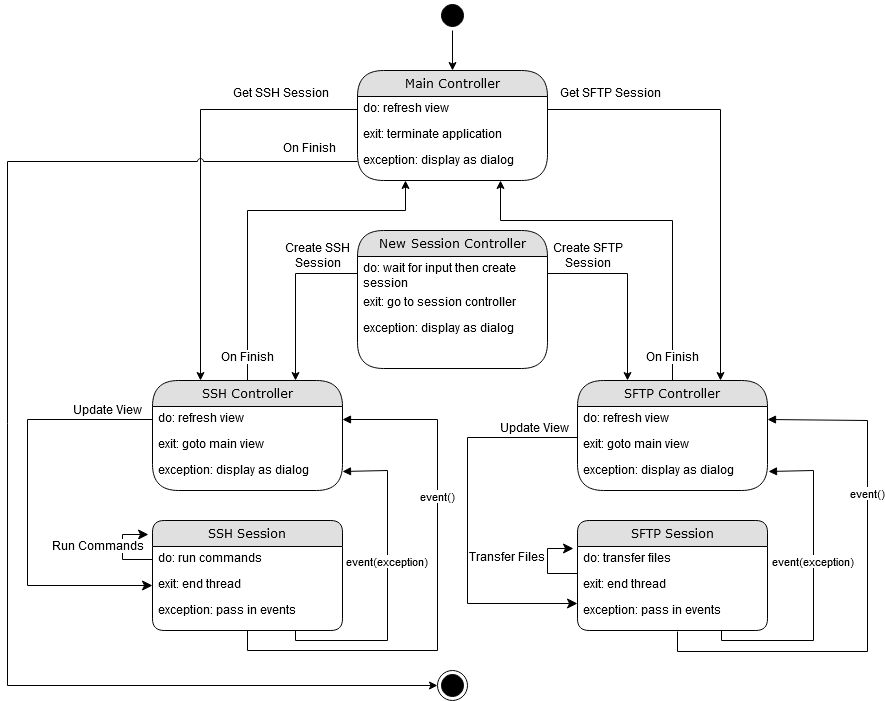

The diagram above was exported from draw.io. Its source (the exported page's mxGraphModel, read from the mxfile embedded in the PNG):
<mxGraphModel dx="1408" dy="795" grid="1" gridSize="10" guides="1" tooltips="1" connect="1" arrows="1" fold="1" page="1" pageScale="1" pageWidth="1100" pageHeight="850" background="#ffffff" math="0" shadow="0">
  <root>
    <mxCell id="0" />
    <mxCell id="1" parent="0" />
    <mxCell id="21ea969265ad0168-6" value="&lt;div&gt;SSH Session&lt;/div&gt;" style="swimlane;html=1;fontStyle=0;childLayout=stackLayout;horizontal=1;startSize=26;fillColor=#e0e0e0;horizontalStack=0;resizeParent=1;resizeLast=0;collapsible=1;marginBottom=0;swimlaneFillColor=#ffffff;align=center;rounded=1;shadow=0;comic=0;labelBackgroundColor=none;strokeWidth=1;fontFamily=Verdana;fontSize=12" parent="1" vertex="1">
      <mxGeometry x="165" y="590" width="190" height="110" as="geometry" />
    </mxCell>
    <mxCell id="21ea969265ad0168-7" value="do: run commands " style="text;html=1;strokeColor=none;fillColor=none;spacingLeft=4;spacingRight=4;whiteSpace=wrap;overflow=hidden;rotatable=0;points=[[0,0.5],[1,0.5]];portConstraint=eastwest;" parent="21ea969265ad0168-6" vertex="1">
      <mxGeometry y="26" width="190" height="26" as="geometry" />
    </mxCell>
    <mxCell id="eQEJS67EnUOZtj_GsuUe-1" value="exit: end thread" style="text;html=1;strokeColor=none;fillColor=none;spacingLeft=4;spacingRight=4;whiteSpace=wrap;overflow=hidden;rotatable=0;points=[[0,0.5],[1,0.5]];portConstraint=eastwest;" vertex="1" parent="21ea969265ad0168-6">
      <mxGeometry y="52" width="190" height="26" as="geometry" />
    </mxCell>
    <mxCell id="eQEJS67EnUOZtj_GsuUe-6" value="exception: pass in events" style="text;html=1;strokeColor=none;fillColor=none;spacingLeft=4;spacingRight=4;whiteSpace=wrap;overflow=hidden;rotatable=0;points=[[0,0.5],[1,0.5]];portConstraint=eastwest;" vertex="1" parent="21ea969265ad0168-6">
      <mxGeometry y="78" width="190" height="26" as="geometry" />
    </mxCell>
    <mxCell id="21ea969265ad0168-41" style="edgeStyle=orthogonalEdgeStyle;html=1;exitX=0;exitY=0.5;labelBackgroundColor=none;startFill=0;startSize=8;endFill=1;endSize=8;fontFamily=Verdana;fontSize=12;rounded=0;exitDx=0;exitDy=0;entryX=-0.021;entryY=0.127;entryDx=0;entryDy=0;entryPerimeter=0;" parent="21ea969265ad0168-6" source="21ea969265ad0168-7" target="21ea969265ad0168-6" edge="1">
      <mxGeometry relative="1" as="geometry">
        <mxPoint x="250" y="230" as="sourcePoint" />
        <mxPoint x="-40" y="70" as="targetPoint" />
        <Array as="points">
          <mxPoint x="-30" y="39" />
          <mxPoint x="-30" y="14" />
        </Array>
      </mxGeometry>
    </mxCell>
    <mxCell id="eQEJS67EnUOZtj_GsuUe-32" value="Run Commands" style="text;html=1;align=center;verticalAlign=middle;resizable=0;points=[];;labelBackgroundColor=#ffffff;" vertex="1" connectable="0" parent="21ea969265ad0168-41">
      <mxGeometry x="0.3086" relative="1" as="geometry">
        <mxPoint x="-25" y="10" as="offset" />
      </mxGeometry>
    </mxCell>
    <mxCell id="eQEJS67EnUOZtj_GsuUe-7" value="&lt;div&gt;SFTP Session&lt;/div&gt;" style="swimlane;html=1;fontStyle=0;childLayout=stackLayout;horizontal=1;startSize=26;fillColor=#e0e0e0;horizontalStack=0;resizeParent=1;resizeLast=0;collapsible=1;marginBottom=0;swimlaneFillColor=#ffffff;align=center;rounded=1;shadow=0;comic=0;labelBackgroundColor=none;strokeWidth=1;fontFamily=Verdana;fontSize=12" vertex="1" parent="1">
      <mxGeometry x="590" y="590" width="190" height="110" as="geometry" />
    </mxCell>
    <mxCell id="eQEJS67EnUOZtj_GsuUe-8" value="do: transfer files" style="text;html=1;strokeColor=none;fillColor=none;spacingLeft=4;spacingRight=4;whiteSpace=wrap;overflow=hidden;rotatable=0;points=[[0,0.5],[1,0.5]];portConstraint=eastwest;" vertex="1" parent="eQEJS67EnUOZtj_GsuUe-7">
      <mxGeometry y="26" width="190" height="26" as="geometry" />
    </mxCell>
    <mxCell id="eQEJS67EnUOZtj_GsuUe-9" value="exit: end thread" style="text;html=1;strokeColor=none;fillColor=none;spacingLeft=4;spacingRight=4;whiteSpace=wrap;overflow=hidden;rotatable=0;points=[[0,0.5],[1,0.5]];portConstraint=eastwest;" vertex="1" parent="eQEJS67EnUOZtj_GsuUe-7">
      <mxGeometry y="52" width="190" height="26" as="geometry" />
    </mxCell>
    <mxCell id="eQEJS67EnUOZtj_GsuUe-10" value="exception: pass in events" style="text;html=1;strokeColor=none;fillColor=none;spacingLeft=4;spacingRight=4;whiteSpace=wrap;overflow=hidden;rotatable=0;points=[[0,0.5],[1,0.5]];portConstraint=eastwest;" vertex="1" parent="eQEJS67EnUOZtj_GsuUe-7">
      <mxGeometry y="78" width="190" height="26" as="geometry" />
    </mxCell>
    <mxCell id="eQEJS67EnUOZtj_GsuUe-12" value="SSH Controller" style="swimlane;html=1;fontStyle=0;childLayout=stackLayout;horizontal=1;startSize=26;fillColor=#e0e0e0;horizontalStack=0;resizeParent=1;resizeLast=0;collapsible=1;marginBottom=0;swimlaneFillColor=#ffffff;align=center;rounded=1;shadow=0;comic=0;labelBackgroundColor=none;strokeWidth=1;fontFamily=Verdana;fontSize=12;arcSize=50;" vertex="1" parent="1">
      <mxGeometry x="165" y="450" width="190" height="110" as="geometry" />
    </mxCell>
    <mxCell id="eQEJS67EnUOZtj_GsuUe-13" value="do: refresh view " style="text;html=1;strokeColor=none;fillColor=none;spacingLeft=4;spacingRight=4;whiteSpace=wrap;overflow=hidden;rotatable=0;points=[[0,0.5],[1,0.5]];portConstraint=eastwest;" vertex="1" parent="eQEJS67EnUOZtj_GsuUe-12">
      <mxGeometry y="26" width="190" height="26" as="geometry" />
    </mxCell>
    <mxCell id="eQEJS67EnUOZtj_GsuUe-14" value="exit: goto main view" style="text;html=1;strokeColor=none;fillColor=none;spacingLeft=4;spacingRight=4;whiteSpace=wrap;overflow=hidden;rotatable=0;points=[[0,0.5],[1,0.5]];portConstraint=eastwest;" vertex="1" parent="eQEJS67EnUOZtj_GsuUe-12">
      <mxGeometry y="52" width="190" height="26" as="geometry" />
    </mxCell>
    <mxCell id="eQEJS67EnUOZtj_GsuUe-15" value="exception: display as dialog" style="text;html=1;strokeColor=none;fillColor=none;spacingLeft=4;spacingRight=4;whiteSpace=wrap;overflow=hidden;rotatable=0;points=[[0,0.5],[1,0.5]];portConstraint=eastwest;" vertex="1" parent="eQEJS67EnUOZtj_GsuUe-12">
      <mxGeometry y="78" width="190" height="26" as="geometry" />
    </mxCell>
    <mxCell id="eQEJS67EnUOZtj_GsuUe-17" value="" style="ellipse;html=1;shape=startState;fillColor=#000000;strokeColor=#000000;rounded=1;shadow=0;" vertex="1" parent="1">
      <mxGeometry x="450" y="70" width="30" height="30" as="geometry" />
    </mxCell>
    <mxCell id="eQEJS67EnUOZtj_GsuUe-19" style="edgeStyle=orthogonalEdgeStyle;html=1;exitX=0;exitY=0.5;labelBackgroundColor=none;startFill=0;startSize=8;endFill=1;endSize=8;fontFamily=Verdana;fontSize=12;rounded=0;exitDx=0;exitDy=0;entryX=-0.021;entryY=0.127;entryDx=0;entryDy=0;entryPerimeter=0;" edge="1" parent="1">
      <mxGeometry relative="1" as="geometry">
        <mxPoint x="590" y="642.5" as="sourcePoint" />
        <mxPoint x="586" y="617.5" as="targetPoint" />
        <Array as="points">
          <mxPoint x="560" y="642.5" />
          <mxPoint x="560" y="617.5" />
        </Array>
      </mxGeometry>
    </mxCell>
    <mxCell id="eQEJS67EnUOZtj_GsuUe-20" value="Transfer Files" style="text;html=1;" vertex="1" parent="1">
      <mxGeometry x="480" y="615" width="120" height="30" as="geometry" />
    </mxCell>
    <mxCell id="eQEJS67EnUOZtj_GsuUe-23" value="&lt;div&gt;event(exception)&lt;/div&gt;" style="html=1;verticalAlign=bottom;endArrow=block;strokeColor=#000000;exitX=0.75;exitY=1;exitDx=0;exitDy=0;edgeStyle=orthogonalEdgeStyle;rounded=0;entryX=1;entryY=0.5;entryDx=0;entryDy=0;" edge="1" parent="1" source="21ea969265ad0168-6" target="eQEJS67EnUOZtj_GsuUe-15">
      <mxGeometry x="0.0769" width="80" relative="1" as="geometry">
        <mxPoint x="330" y="270" as="sourcePoint" />
        <mxPoint x="410" y="570" as="targetPoint" />
        <Array as="points">
          <mxPoint x="308" y="710" />
          <mxPoint x="400" y="710" />
          <mxPoint x="400" y="540" />
        </Array>
        <mxPoint as="offset" />
      </mxGeometry>
    </mxCell>
    <mxCell id="eQEJS67EnUOZtj_GsuUe-16" style="edgeStyle=orthogonalEdgeStyle;html=1;exitX=0;exitY=0.5;labelBackgroundColor=none;startFill=0;startSize=8;endFill=1;endSize=8;fontFamily=Verdana;fontSize=12;rounded=0;exitDx=0;exitDy=0;entryX=0;entryY=0.5;entryDx=0;entryDy=0;" edge="1" parent="1" source="eQEJS67EnUOZtj_GsuUe-13" target="eQEJS67EnUOZtj_GsuUe-1">
      <mxGeometry relative="1" as="geometry">
        <mxPoint x="560" y="570" as="sourcePoint" />
        <mxPoint x="270" y="410" as="targetPoint" />
        <Array as="points">
          <mxPoint x="40" y="489" />
          <mxPoint x="40" y="655" />
        </Array>
      </mxGeometry>
    </mxCell>
    <mxCell id="eQEJS67EnUOZtj_GsuUe-31" value="Update View" style="text;html=1;align=center;verticalAlign=middle;resizable=0;points=[];;labelBackgroundColor=#ffffff;" vertex="1" connectable="0" parent="eQEJS67EnUOZtj_GsuUe-16">
      <mxGeometry x="-0.8798" relative="1" as="geometry">
        <mxPoint x="-20" y="-9" as="offset" />
      </mxGeometry>
    </mxCell>
    <mxCell id="eQEJS67EnUOZtj_GsuUe-25" value="&lt;div&gt;event()&lt;/div&gt;" style="html=1;verticalAlign=bottom;endArrow=block;strokeColor=#000000;exitX=0.5;exitY=1;exitDx=0;exitDy=0;entryX=1;entryY=0.5;entryDx=0;entryDy=0;edgeStyle=orthogonalEdgeStyle;rounded=0;" edge="1" parent="1" source="21ea969265ad0168-6" target="eQEJS67EnUOZtj_GsuUe-13">
      <mxGeometry x="0.322" width="80" relative="1" as="geometry">
        <mxPoint x="303" y="210" as="sourcePoint" />
        <mxPoint x="415" y="350" as="targetPoint" />
        <mxPoint as="offset" />
        <Array as="points">
          <mxPoint x="260" y="720" />
          <mxPoint x="450" y="720" />
          <mxPoint x="450" y="489" />
        </Array>
      </mxGeometry>
    </mxCell>
    <mxCell id="eQEJS67EnUOZtj_GsuUe-34" value="SFTP Controller" style="swimlane;html=1;fontStyle=0;childLayout=stackLayout;horizontal=1;startSize=26;fillColor=#e0e0e0;horizontalStack=0;resizeParent=1;resizeLast=0;collapsible=1;marginBottom=0;swimlaneFillColor=#ffffff;align=center;rounded=1;shadow=0;comic=0;labelBackgroundColor=none;strokeWidth=1;fontFamily=Verdana;fontSize=12;arcSize=50;" vertex="1" parent="1">
      <mxGeometry x="590" y="450" width="190" height="110" as="geometry" />
    </mxCell>
    <mxCell id="eQEJS67EnUOZtj_GsuUe-35" value="do: refresh view " style="text;html=1;strokeColor=none;fillColor=none;spacingLeft=4;spacingRight=4;whiteSpace=wrap;overflow=hidden;rotatable=0;points=[[0,0.5],[1,0.5]];portConstraint=eastwest;" vertex="1" parent="eQEJS67EnUOZtj_GsuUe-34">
      <mxGeometry y="26" width="190" height="26" as="geometry" />
    </mxCell>
    <mxCell id="eQEJS67EnUOZtj_GsuUe-36" value="exit: goto main view" style="text;html=1;strokeColor=none;fillColor=none;spacingLeft=4;spacingRight=4;whiteSpace=wrap;overflow=hidden;rotatable=0;points=[[0,0.5],[1,0.5]];portConstraint=eastwest;" vertex="1" parent="eQEJS67EnUOZtj_GsuUe-34">
      <mxGeometry y="52" width="190" height="26" as="geometry" />
    </mxCell>
    <mxCell id="eQEJS67EnUOZtj_GsuUe-37" value="exception: display as dialog" style="text;html=1;strokeColor=none;fillColor=none;spacingLeft=4;spacingRight=4;whiteSpace=wrap;overflow=hidden;rotatable=0;points=[[0,0.5],[1,0.5]];portConstraint=eastwest;" vertex="1" parent="eQEJS67EnUOZtj_GsuUe-34">
      <mxGeometry y="78" width="190" height="26" as="geometry" />
    </mxCell>
    <mxCell id="eQEJS67EnUOZtj_GsuUe-38" value="&lt;div&gt;event()&lt;/div&gt;" style="html=1;verticalAlign=bottom;endArrow=block;strokeColor=#000000;entryX=1;entryY=0.5;entryDx=0;entryDy=0;edgeStyle=orthogonalEdgeStyle;rounded=0;" edge="1" parent="1" target="eQEJS67EnUOZtj_GsuUe-35">
      <mxGeometry x="0.322" width="80" relative="1" as="geometry">
        <mxPoint x="690" y="701" as="sourcePoint" />
        <mxPoint x="785" y="490" as="targetPoint" />
        <mxPoint as="offset" />
        <Array as="points">
          <mxPoint x="690" y="721" />
          <mxPoint x="880" y="721" />
          <mxPoint x="880" y="490" />
        </Array>
      </mxGeometry>
    </mxCell>
    <mxCell id="eQEJS67EnUOZtj_GsuUe-39" value="&lt;div&gt;event(exception)&lt;/div&gt;" style="html=1;verticalAlign=bottom;endArrow=block;strokeColor=#000000;exitX=0.75;exitY=1;exitDx=0;exitDy=0;edgeStyle=orthogonalEdgeStyle;rounded=0;entryX=1;entryY=0.5;entryDx=0;entryDy=0;" edge="1" parent="1">
      <mxGeometry x="0.0769" width="80" relative="1" as="geometry">
        <mxPoint x="734" y="700" as="sourcePoint" />
        <mxPoint x="781" y="541" as="targetPoint" />
        <Array as="points">
          <mxPoint x="734" y="710" />
          <mxPoint x="826" y="710" />
          <mxPoint x="826" y="540" />
        </Array>
        <mxPoint as="offset" />
      </mxGeometry>
    </mxCell>
    <mxCell id="eQEJS67EnUOZtj_GsuUe-40" style="edgeStyle=orthogonalEdgeStyle;html=1;exitX=0;exitY=0.5;labelBackgroundColor=none;startFill=0;startSize=8;endFill=1;endSize=8;fontFamily=Verdana;fontSize=12;rounded=0;exitDx=0;exitDy=0;entryX=0;entryY=0.5;entryDx=0;entryDy=0;" edge="1" parent="1">
      <mxGeometry relative="1" as="geometry">
        <mxPoint x="590" y="507" as="sourcePoint" />
        <mxPoint x="590" y="673" as="targetPoint" />
        <Array as="points">
          <mxPoint x="480" y="507" />
          <mxPoint x="480" y="673" />
        </Array>
      </mxGeometry>
    </mxCell>
    <mxCell id="eQEJS67EnUOZtj_GsuUe-41" value="Update View" style="text;html=1;align=center;verticalAlign=middle;resizable=0;points=[];;labelBackgroundColor=#ffffff;" vertex="1" connectable="0" parent="eQEJS67EnUOZtj_GsuUe-40">
      <mxGeometry x="-0.8798" relative="1" as="geometry">
        <mxPoint x="-20" y="-9" as="offset" />
      </mxGeometry>
    </mxCell>
    <mxCell id="eQEJS67EnUOZtj_GsuUe-42" value="New Session Controller" style="swimlane;html=1;fontStyle=0;childLayout=stackLayout;horizontal=1;startSize=26;fillColor=#e0e0e0;horizontalStack=0;resizeParent=1;resizeLast=0;collapsible=1;marginBottom=0;swimlaneFillColor=#ffffff;align=center;rounded=1;shadow=0;comic=0;labelBackgroundColor=none;strokeWidth=1;fontFamily=Verdana;fontSize=12;arcSize=50;" vertex="1" parent="1">
      <mxGeometry x="370" y="300" width="190" height="138" as="geometry" />
    </mxCell>
    <mxCell id="eQEJS67EnUOZtj_GsuUe-43" value="do: wait for input then create session" style="text;html=1;strokeColor=none;fillColor=none;spacingLeft=4;spacingRight=4;whiteSpace=wrap;overflow=hidden;rotatable=0;points=[[0,0.5],[1,0.5]];portConstraint=eastwest;" vertex="1" parent="eQEJS67EnUOZtj_GsuUe-42">
      <mxGeometry y="26" width="190" height="34" as="geometry" />
    </mxCell>
    <mxCell id="eQEJS67EnUOZtj_GsuUe-44" value="exit: go to session controller" style="text;html=1;strokeColor=none;fillColor=none;spacingLeft=4;spacingRight=4;whiteSpace=wrap;overflow=hidden;rotatable=0;points=[[0,0.5],[1,0.5]];portConstraint=eastwest;" vertex="1" parent="eQEJS67EnUOZtj_GsuUe-42">
      <mxGeometry y="60" width="190" height="26" as="geometry" />
    </mxCell>
    <mxCell id="eQEJS67EnUOZtj_GsuUe-45" value="exception: display as dialog" style="text;html=1;strokeColor=none;fillColor=none;spacingLeft=4;spacingRight=4;whiteSpace=wrap;overflow=hidden;rotatable=0;points=[[0,0.5],[1,0.5]];portConstraint=eastwest;" vertex="1" parent="eQEJS67EnUOZtj_GsuUe-42">
      <mxGeometry y="86" width="190" height="26" as="geometry" />
    </mxCell>
    <mxCell id="eQEJS67EnUOZtj_GsuUe-46" value="Main Controller" style="swimlane;html=1;fontStyle=0;childLayout=stackLayout;horizontal=1;startSize=26;fillColor=#e0e0e0;horizontalStack=0;resizeParent=1;resizeLast=0;collapsible=1;marginBottom=0;swimlaneFillColor=#ffffff;align=center;rounded=1;shadow=0;comic=0;labelBackgroundColor=none;strokeWidth=1;fontFamily=Verdana;fontSize=12;arcSize=50;" vertex="1" parent="1">
      <mxGeometry x="370" y="140" width="190" height="110" as="geometry" />
    </mxCell>
    <mxCell id="eQEJS67EnUOZtj_GsuUe-47" value="do: refresh view " style="text;html=1;strokeColor=none;fillColor=none;spacingLeft=4;spacingRight=4;whiteSpace=wrap;overflow=hidden;rotatable=0;points=[[0,0.5],[1,0.5]];portConstraint=eastwest;" vertex="1" parent="eQEJS67EnUOZtj_GsuUe-46">
      <mxGeometry y="26" width="190" height="26" as="geometry" />
    </mxCell>
    <mxCell id="eQEJS67EnUOZtj_GsuUe-48" value="exit: terminate application" style="text;html=1;strokeColor=none;fillColor=none;spacingLeft=4;spacingRight=4;whiteSpace=wrap;overflow=hidden;rotatable=0;points=[[0,0.5],[1,0.5]];portConstraint=eastwest;" vertex="1" parent="eQEJS67EnUOZtj_GsuUe-46">
      <mxGeometry y="52" width="190" height="26" as="geometry" />
    </mxCell>
    <mxCell id="eQEJS67EnUOZtj_GsuUe-49" value="exception: display as dialog" style="text;html=1;strokeColor=none;fillColor=none;spacingLeft=4;spacingRight=4;whiteSpace=wrap;overflow=hidden;rotatable=0;points=[[0,0.5],[1,0.5]];portConstraint=eastwest;" vertex="1" parent="eQEJS67EnUOZtj_GsuUe-46">
      <mxGeometry y="78" width="190" height="26" as="geometry" />
    </mxCell>
    <mxCell id="eQEJS67EnUOZtj_GsuUe-51" value="" style="endArrow=classic;html=1;strokeColor=#000000;exitX=0;exitY=0.5;exitDx=0;exitDy=0;entryX=0.75;entryY=0;entryDx=0;entryDy=0;edgeStyle=orthogonalEdgeStyle;rounded=0;" edge="1" parent="1" source="eQEJS67EnUOZtj_GsuUe-43" target="eQEJS67EnUOZtj_GsuUe-12">
      <mxGeometry width="50" height="50" relative="1" as="geometry">
        <mxPoint x="280" y="370" as="sourcePoint" />
        <mxPoint x="330" y="320" as="targetPoint" />
      </mxGeometry>
    </mxCell>
    <mxCell id="eQEJS67EnUOZtj_GsuUe-52" value="&lt;div&gt;Create SSH &lt;br&gt;&lt;/div&gt;&lt;div&gt;Session&lt;/div&gt;" style="text;html=1;align=center;verticalAlign=middle;resizable=0;points=[];;labelBackgroundColor=#ffffff;" vertex="1" connectable="0" parent="eQEJS67EnUOZtj_GsuUe-51">
      <mxGeometry x="-0.323" relative="1" as="geometry">
        <mxPoint x="17" y="-17" as="offset" />
      </mxGeometry>
    </mxCell>
    <mxCell id="eQEJS67EnUOZtj_GsuUe-53" value="" style="endArrow=classic;html=1;strokeColor=#000000;exitX=1;exitY=0.5;exitDx=0;exitDy=0;edgeStyle=orthogonalEdgeStyle;rounded=0;" edge="1" parent="1" source="eQEJS67EnUOZtj_GsuUe-43">
      <mxGeometry width="50" height="50" relative="1" as="geometry">
        <mxPoint x="380" y="313" as="sourcePoint" />
        <mxPoint x="640" y="450" as="targetPoint" />
        <Array as="points">
          <mxPoint x="640" y="343" />
          <mxPoint x="640" y="450" />
        </Array>
      </mxGeometry>
    </mxCell>
    <mxCell id="eQEJS67EnUOZtj_GsuUe-54" value="&lt;div&gt;Create SFTP &lt;br&gt;&lt;/div&gt;&lt;div&gt;Session&lt;/div&gt;" style="text;html=1;align=center;verticalAlign=middle;resizable=0;points=[];;labelBackgroundColor=#ffffff;" vertex="1" connectable="0" parent="eQEJS67EnUOZtj_GsuUe-53">
      <mxGeometry x="-0.323" relative="1" as="geometry">
        <mxPoint x="-23" y="-17" as="offset" />
      </mxGeometry>
    </mxCell>
    <mxCell id="eQEJS67EnUOZtj_GsuUe-55" value="" style="endArrow=classic;html=1;strokeColor=#000000;exitX=0;exitY=0.5;exitDx=0;exitDy=0;entryX=0.25;entryY=0;entryDx=0;entryDy=0;edgeStyle=orthogonalEdgeStyle;rounded=0;" edge="1" parent="1" source="eQEJS67EnUOZtj_GsuUe-47" target="eQEJS67EnUOZtj_GsuUe-12">
      <mxGeometry width="50" height="50" relative="1" as="geometry">
        <mxPoint x="200" y="180" as="sourcePoint" />
        <mxPoint x="250" y="130" as="targetPoint" />
      </mxGeometry>
    </mxCell>
    <mxCell id="eQEJS67EnUOZtj_GsuUe-56" value="" style="endArrow=classic;html=1;strokeColor=#000000;exitX=1;exitY=0.5;exitDx=0;exitDy=0;entryX=0.75;entryY=0;entryDx=0;entryDy=0;edgeStyle=orthogonalEdgeStyle;rounded=0;" edge="1" parent="1" source="eQEJS67EnUOZtj_GsuUe-47" target="eQEJS67EnUOZtj_GsuUe-34">
      <mxGeometry width="50" height="50" relative="1" as="geometry">
        <mxPoint x="887" y="179" as="sourcePoint" />
        <mxPoint x="730" y="450" as="targetPoint" />
      </mxGeometry>
    </mxCell>
    <mxCell id="eQEJS67EnUOZtj_GsuUe-57" value="Get SSH Session" style="text;html=1;align=center;verticalAlign=middle;resizable=0;points=[];;labelBackgroundColor=#ffffff;" vertex="1" connectable="0" parent="1">
      <mxGeometry x="280" y="180" as="geometry">
        <mxPoint x="13" y="-17" as="offset" />
      </mxGeometry>
    </mxCell>
    <mxCell id="eQEJS67EnUOZtj_GsuUe-58" value="Get SFTP Session" style="text;html=1;align=center;verticalAlign=middle;resizable=0;points=[];;labelBackgroundColor=#ffffff;" vertex="1" connectable="0" parent="1">
      <mxGeometry x="610" y="180" as="geometry">
        <mxPoint x="13" y="-17" as="offset" />
      </mxGeometry>
    </mxCell>
    <mxCell id="eQEJS67EnUOZtj_GsuUe-59" value="" style="endArrow=classic;html=1;strokeColor=#000000;exitX=0.5;exitY=1;exitDx=0;exitDy=0;entryX=0.5;entryY=0;entryDx=0;entryDy=0;" edge="1" parent="1" source="eQEJS67EnUOZtj_GsuUe-17" target="eQEJS67EnUOZtj_GsuUe-46">
      <mxGeometry width="50" height="50" relative="1" as="geometry">
        <mxPoint x="460" y="100" as="sourcePoint" />
        <mxPoint x="510" y="50" as="targetPoint" />
      </mxGeometry>
    </mxCell>
    <mxCell id="eQEJS67EnUOZtj_GsuUe-60" value="" style="ellipse;html=1;shape=endState;fillColor=#000000;strokeColor=#030000;rounded=1;shadow=0;" vertex="1" parent="1">
      <mxGeometry x="450" y="740" width="30" height="30" as="geometry" />
    </mxCell>
    <mxCell id="eQEJS67EnUOZtj_GsuUe-61" value="" style="endArrow=classic;html=1;strokeColor=#000000;exitX=0;exitY=0.5;exitDx=0;exitDy=0;rounded=0;edgeStyle=orthogonalEdgeStyle;jumpStyle=arc;" edge="1" parent="1" source="eQEJS67EnUOZtj_GsuUe-49" target="eQEJS67EnUOZtj_GsuUe-60">
      <mxGeometry width="50" height="50" relative="1" as="geometry">
        <mxPoint x="280" y="250" as="sourcePoint" />
        <mxPoint x="330" y="200" as="targetPoint" />
        <Array as="points">
          <mxPoint x="20" y="231" />
          <mxPoint x="20" y="755" />
        </Array>
      </mxGeometry>
    </mxCell>
    <mxCell id="eQEJS67EnUOZtj_GsuUe-62" value="On Finish" style="text;html=1;align=center;verticalAlign=middle;resizable=0;points=[];;labelBackgroundColor=#ffffff;" vertex="1" connectable="0" parent="eQEJS67EnUOZtj_GsuUe-61">
      <mxGeometry x="-0.9261" y="-2" relative="1" as="geometry">
        <mxPoint y="-11" as="offset" />
      </mxGeometry>
    </mxCell>
    <mxCell id="eQEJS67EnUOZtj_GsuUe-63" value="" style="endArrow=classic;html=1;strokeColor=#000000;exitX=0.5;exitY=0;exitDx=0;exitDy=0;entryX=0.25;entryY=1;entryDx=0;entryDy=0;edgeStyle=orthogonalEdgeStyle;rounded=0;" edge="1" parent="1" source="eQEJS67EnUOZtj_GsuUe-12" target="eQEJS67EnUOZtj_GsuUe-46">
      <mxGeometry width="50" height="50" relative="1" as="geometry">
        <mxPoint x="235" y="410" as="sourcePoint" />
        <mxPoint x="285" y="360" as="targetPoint" />
        <Array as="points">
          <mxPoint x="260" y="280" />
          <mxPoint x="418" y="280" />
        </Array>
      </mxGeometry>
    </mxCell>
    <mxCell id="eQEJS67EnUOZtj_GsuUe-64" value="On Finish" style="text;html=1;align=center;verticalAlign=middle;resizable=0;points=[];;labelBackgroundColor=#ffffff;" vertex="1" connectable="0" parent="1">
      <mxGeometry x="260" y="438" as="geometry">
        <mxPoint y="-11" as="offset" />
      </mxGeometry>
    </mxCell>
    <mxCell id="eQEJS67EnUOZtj_GsuUe-65" value="" style="endArrow=classic;html=1;strokeColor=#000000;exitX=0.5;exitY=0;exitDx=0;exitDy=0;entryX=0.75;entryY=1;entryDx=0;entryDy=0;edgeStyle=orthogonalEdgeStyle;rounded=0;" edge="1" parent="1" source="eQEJS67EnUOZtj_GsuUe-34" target="eQEJS67EnUOZtj_GsuUe-46">
      <mxGeometry width="50" height="50" relative="1" as="geometry">
        <mxPoint x="270" y="460" as="sourcePoint" />
        <mxPoint x="428" y="260" as="targetPoint" />
        <Array as="points">
          <mxPoint x="685" y="290" />
          <mxPoint x="513" y="290" />
        </Array>
      </mxGeometry>
    </mxCell>
    <mxCell id="eQEJS67EnUOZtj_GsuUe-66" value="On Finish" style="text;html=1;align=center;verticalAlign=middle;resizable=0;points=[];;labelBackgroundColor=#ffffff;" vertex="1" connectable="0" parent="1">
      <mxGeometry x="685" y="438" as="geometry">
        <mxPoint y="-11" as="offset" />
      </mxGeometry>
    </mxCell>
  </root>
</mxGraphModel>